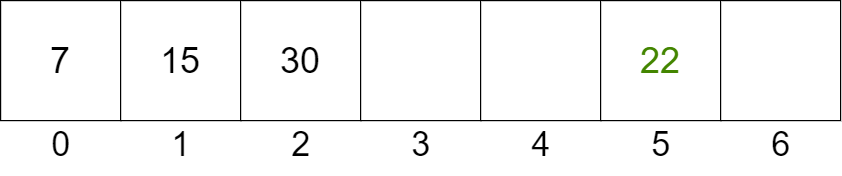

The diagram above was exported from draw.io. Its source (the exported page's mxGraphModel, read from the mxfile embedded in the PNG):
<mxGraphModel dx="1002" dy="440" grid="1" gridSize="10" guides="1" tooltips="1" connect="1" arrows="1" fold="1" page="1" pageScale="1" pageWidth="827" pageHeight="1169" math="0" shadow="0">
  <root>
    <mxCell id="0" />
    <mxCell id="1" parent="0" />
    <mxCell id="2" value="7" style="rounded=0;whiteSpace=wrap;html=1;fontSize=30;" vertex="1" parent="1">
      <mxGeometry x="64" y="190" width="100" height="100" as="geometry" />
    </mxCell>
    <mxCell id="3" value="15" style="rounded=0;whiteSpace=wrap;html=1;fontSize=30;" vertex="1" parent="1">
      <mxGeometry x="164" y="190" width="100" height="100" as="geometry" />
    </mxCell>
    <mxCell id="4" value="30" style="rounded=0;whiteSpace=wrap;html=1;fontSize=30;" vertex="1" parent="1">
      <mxGeometry x="264" y="190" width="100" height="100" as="geometry" />
    </mxCell>
    <mxCell id="5" value="" style="rounded=0;whiteSpace=wrap;html=1;fontSize=30;" vertex="1" parent="1">
      <mxGeometry x="364" y="190" width="100" height="100" as="geometry" />
    </mxCell>
    <mxCell id="6" value="" style="rounded=0;whiteSpace=wrap;html=1;fontSize=30;" vertex="1" parent="1">
      <mxGeometry x="464" y="190" width="100" height="100" as="geometry" />
    </mxCell>
    <mxCell id="7" value="&lt;font color=&quot;#438500&quot;&gt;22&lt;/font&gt;" style="rounded=0;whiteSpace=wrap;html=1;fontSize=30;" vertex="1" parent="1">
      <mxGeometry x="564" y="190" width="100" height="100" as="geometry" />
    </mxCell>
    <mxCell id="8" value="" style="rounded=0;whiteSpace=wrap;html=1;fontSize=30;" vertex="1" parent="1">
      <mxGeometry x="664" y="190" width="100" height="100" as="geometry" />
    </mxCell>
    <mxCell id="10" value="&lt;font style=&quot;font-size: 28px;&quot;&gt;0&lt;/font&gt;" style="text;html=1;align=center;verticalAlign=middle;resizable=0;points=[];autosize=1;strokeColor=none;fillColor=none;fontSize=20;" vertex="1" parent="1">
      <mxGeometry x="94" y="285" width="40" height="50" as="geometry" />
    </mxCell>
    <mxCell id="11" value="&lt;font style=&quot;font-size: 28px;&quot;&gt;1&lt;/font&gt;" style="text;html=1;align=center;verticalAlign=middle;resizable=0;points=[];autosize=1;strokeColor=none;fillColor=none;fontSize=20;" vertex="1" parent="1">
      <mxGeometry x="194" y="285" width="40" height="50" as="geometry" />
    </mxCell>
    <mxCell id="12" value="&lt;font style=&quot;font-size: 28px;&quot;&gt;2&lt;/font&gt;" style="text;html=1;align=center;verticalAlign=middle;resizable=0;points=[];autosize=1;strokeColor=none;fillColor=none;fontSize=20;" vertex="1" parent="1">
      <mxGeometry x="294" y="285" width="40" height="50" as="geometry" />
    </mxCell>
    <mxCell id="13" value="&lt;font style=&quot;font-size: 28px;&quot;&gt;3&lt;/font&gt;" style="text;html=1;align=center;verticalAlign=middle;resizable=0;points=[];autosize=1;strokeColor=none;fillColor=none;fontSize=20;" vertex="1" parent="1">
      <mxGeometry x="394" y="285" width="40" height="50" as="geometry" />
    </mxCell>
    <mxCell id="14" value="&lt;font style=&quot;font-size: 28px;&quot;&gt;4&lt;/font&gt;" style="text;html=1;align=center;verticalAlign=middle;resizable=0;points=[];autosize=1;strokeColor=none;fillColor=none;fontSize=20;" vertex="1" parent="1">
      <mxGeometry x="494" y="285" width="40" height="50" as="geometry" />
    </mxCell>
    <mxCell id="15" value="&lt;font style=&quot;font-size: 28px;&quot;&gt;5&lt;/font&gt;" style="text;html=1;align=center;verticalAlign=middle;resizable=0;points=[];autosize=1;strokeColor=none;fillColor=none;fontSize=20;" vertex="1" parent="1">
      <mxGeometry x="594" y="285" width="40" height="50" as="geometry" />
    </mxCell>
    <mxCell id="16" value="&lt;font style=&quot;font-size: 28px;&quot;&gt;6&lt;/font&gt;" style="text;html=1;align=center;verticalAlign=middle;resizable=0;points=[];autosize=1;strokeColor=none;fillColor=none;fontSize=20;" vertex="1" parent="1">
      <mxGeometry x="694" y="285" width="40" height="50" as="geometry" />
    </mxCell>
  </root>
</mxGraphModel>